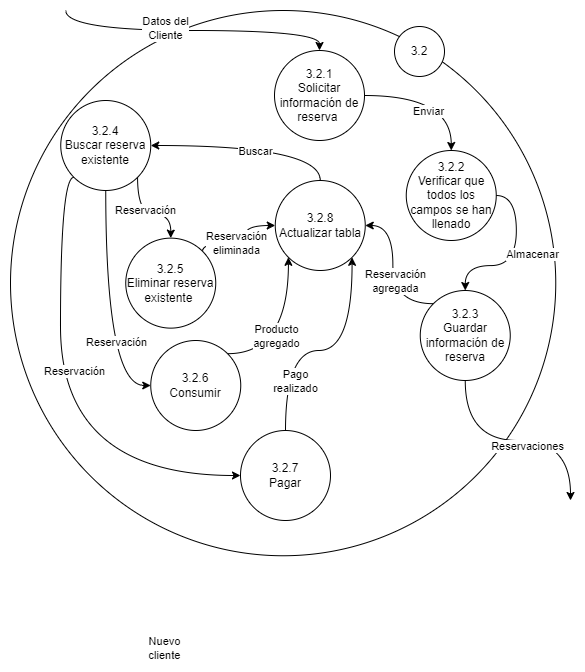

The diagram above was exported from draw.io. Its source (the exported page's mxGraphModel, read from the mxfile embedded in the PNG):
<mxGraphModel dx="1884" dy="1116" grid="1" gridSize="10" guides="1" tooltips="1" connect="1" arrows="1" fold="1" page="1" pageScale="1" pageWidth="827" pageHeight="1169" math="0" shadow="0">
  <root>
    <mxCell id="0" />
    <mxCell id="1" parent="0" />
    <mxCell id="2" value="" style="ellipse;whiteSpace=wrap;html=1;aspect=fixed;" vertex="1" parent="1">
      <mxGeometry x="200" y="4610" width="545.25" height="545.25" as="geometry" />
    </mxCell>
    <mxCell id="3" value="3.2" style="ellipse;whiteSpace=wrap;html=1;aspect=fixed;" vertex="1" parent="1">
      <mxGeometry x="584" y="4626" width="50" height="50" as="geometry" />
    </mxCell>
    <mxCell id="4" style="edgeStyle=orthogonalEdgeStyle;rounded=0;orthogonalLoop=1;jettySize=auto;html=1;exitX=1;exitY=0.5;exitDx=0;exitDy=0;entryX=0.5;entryY=0;entryDx=0;entryDy=0;curved=1;" edge="1" source="10" target="13" parent="1">
      <mxGeometry relative="1" as="geometry" />
    </mxCell>
    <mxCell id="5" value="Enviar" style="edgeLabel;html=1;align=center;verticalAlign=middle;resizable=0;points=[];" vertex="1" connectable="0" parent="4">
      <mxGeometry x="-0.048" y="1" relative="1" as="geometry">
        <mxPoint x="-4" y="16" as="offset" />
      </mxGeometry>
    </mxCell>
    <mxCell id="6" style="edgeStyle=orthogonalEdgeStyle;rounded=0;orthogonalLoop=1;jettySize=auto;html=1;exitX=0.5;exitY=0;exitDx=0;exitDy=0;curved=1;startArrow=classic;startFill=1;endArrow=none;endFill=0;" edge="1" source="10" parent="1">
      <mxGeometry relative="1" as="geometry">
        <mxPoint x="255.25" y="4610" as="targetPoint" />
      </mxGeometry>
    </mxCell>
    <mxCell id="7" value="Datos del&lt;br&gt;Cliente" style="edgeLabel;html=1;align=center;verticalAlign=middle;resizable=0;points=[];" vertex="1" connectable="0" parent="6">
      <mxGeometry x="0.1917" y="-3" relative="1" as="geometry">
        <mxPoint as="offset" />
      </mxGeometry>
    </mxCell>
    <mxCell id="8" style="edgeStyle=orthogonalEdgeStyle;rounded=0;orthogonalLoop=1;jettySize=auto;html=1;exitX=0.5;exitY=0;exitDx=0;exitDy=0;entryX=1;entryY=0.5;entryDx=0;entryDy=0;curved=1;" edge="1" source="36" target="25" parent="1">
      <mxGeometry relative="1" as="geometry" />
    </mxCell>
    <mxCell id="9" value="Buscar" style="edgeLabel;html=1;align=center;verticalAlign=middle;resizable=0;points=[];" vertex="1" connectable="0" parent="8">
      <mxGeometry x="-0.32" relative="1" as="geometry">
        <mxPoint x="-32" y="5" as="offset" />
      </mxGeometry>
    </mxCell>
    <mxCell id="10" value="3.2.1&lt;br&gt;Solicitar información de reserva&amp;nbsp;" style="ellipse;whiteSpace=wrap;html=1;aspect=fixed;" vertex="1" parent="1">
      <mxGeometry x="464" y="4650" width="90" height="90" as="geometry" />
    </mxCell>
    <mxCell id="11" style="edgeStyle=orthogonalEdgeStyle;rounded=0;orthogonalLoop=1;jettySize=auto;html=1;exitX=1;exitY=0.5;exitDx=0;exitDy=0;entryX=0.5;entryY=0;entryDx=0;entryDy=0;curved=1;" edge="1" source="13" target="18" parent="1">
      <mxGeometry relative="1" as="geometry" />
    </mxCell>
    <mxCell id="12" value="Almacenar" style="edgeLabel;html=1;align=center;verticalAlign=middle;resizable=0;points=[];" vertex="1" connectable="0" parent="11">
      <mxGeometry x="-0.0444" y="3" relative="1" as="geometry">
        <mxPoint x="12" y="-2" as="offset" />
      </mxGeometry>
    </mxCell>
    <mxCell id="13" value="3.2.2&lt;br&gt;Verificar que todos los campos se han llenado" style="ellipse;whiteSpace=wrap;html=1;aspect=fixed;" vertex="1" parent="1">
      <mxGeometry x="595.75" y="4750" width="90" height="90" as="geometry" />
    </mxCell>
    <mxCell id="14" style="edgeStyle=orthogonalEdgeStyle;curved=1;rounded=0;orthogonalLoop=1;jettySize=auto;html=1;exitX=0.5;exitY=1;exitDx=0;exitDy=0;" edge="1" source="18" parent="1">
      <mxGeometry relative="1" as="geometry">
        <mxPoint x="760" y="5100" as="targetPoint" />
      </mxGeometry>
    </mxCell>
    <mxCell id="15" value="Reservaciones" style="edgeLabel;html=1;align=center;verticalAlign=middle;resizable=0;points=[];" vertex="1" connectable="0" parent="14">
      <mxGeometry x="-0.1208" y="1" relative="1" as="geometry">
        <mxPoint x="23" y="6" as="offset" />
      </mxGeometry>
    </mxCell>
    <mxCell id="16" style="edgeStyle=orthogonalEdgeStyle;curved=1;rounded=0;orthogonalLoop=1;jettySize=auto;html=1;exitX=0;exitY=0;exitDx=0;exitDy=0;entryX=1;entryY=0.5;entryDx=0;entryDy=0;" edge="1" source="18" target="36" parent="1">
      <mxGeometry relative="1" as="geometry" />
    </mxCell>
    <mxCell id="17" value="Reservación&lt;br&gt;agregada" style="edgeLabel;html=1;align=center;verticalAlign=middle;resizable=0;points=[];" vertex="1" connectable="0" parent="16">
      <mxGeometry x="-0.1219" y="-2" relative="1" as="geometry">
        <mxPoint as="offset" />
      </mxGeometry>
    </mxCell>
    <mxCell id="18" value="3.2.3&lt;br&gt;Guardar información de reserva" style="ellipse;whiteSpace=wrap;html=1;aspect=fixed;" vertex="1" parent="1">
      <mxGeometry x="609.75" y="4890" width="90" height="90" as="geometry" />
    </mxCell>
    <mxCell id="19" value="" style="edgeStyle=orthogonalEdgeStyle;rounded=0;orthogonalLoop=1;jettySize=auto;html=1;curved=1;exitX=1;exitY=1;exitDx=0;exitDy=0;" edge="1" source="25" target="28" parent="1">
      <mxGeometry relative="1" as="geometry" />
    </mxCell>
    <mxCell id="20" value="Reservación" style="edgeLabel;html=1;align=center;verticalAlign=middle;resizable=0;points=[];" vertex="1" connectable="0" parent="19">
      <mxGeometry x="-0.0773" y="-2" relative="1" as="geometry">
        <mxPoint y="-7" as="offset" />
      </mxGeometry>
    </mxCell>
    <mxCell id="21" style="edgeStyle=orthogonalEdgeStyle;curved=1;rounded=0;orthogonalLoop=1;jettySize=auto;html=1;exitX=0.5;exitY=1;exitDx=0;exitDy=0;entryX=0;entryY=0.5;entryDx=0;entryDy=0;" edge="1" source="25" target="32" parent="1">
      <mxGeometry relative="1" as="geometry" />
    </mxCell>
    <mxCell id="22" value="Reservación" style="edgeLabel;html=1;align=center;verticalAlign=middle;resizable=0;points=[];" vertex="1" connectable="0" parent="21">
      <mxGeometry x="0.0263" y="20" relative="1" as="geometry">
        <mxPoint x="-10" y="27" as="offset" />
      </mxGeometry>
    </mxCell>
    <mxCell id="23" style="edgeStyle=orthogonalEdgeStyle;curved=1;rounded=0;orthogonalLoop=1;jettySize=auto;html=1;exitX=0;exitY=1;exitDx=0;exitDy=0;entryX=0;entryY=0.5;entryDx=0;entryDy=0;" edge="1" source="25" target="33" parent="1">
      <mxGeometry relative="1" as="geometry">
        <Array as="points">
          <mxPoint x="250" y="4777" />
          <mxPoint x="250" y="5075" />
        </Array>
      </mxGeometry>
    </mxCell>
    <mxCell id="24" value="Reservación" style="edgeLabel;html=1;align=center;verticalAlign=middle;resizable=0;points=[];" vertex="1" connectable="0" parent="23">
      <mxGeometry x="-0.1597" y="13" relative="1" as="geometry">
        <mxPoint as="offset" />
      </mxGeometry>
    </mxCell>
    <mxCell id="25" value="3.2.4&lt;br&gt;Buscar reserva existente" style="ellipse;whiteSpace=wrap;html=1;aspect=fixed;" vertex="1" parent="1">
      <mxGeometry x="250.25" y="4700" width="90" height="90" as="geometry" />
    </mxCell>
    <mxCell id="26" style="edgeStyle=orthogonalEdgeStyle;rounded=0;orthogonalLoop=1;jettySize=auto;html=1;exitX=1;exitY=0;exitDx=0;exitDy=0;entryX=0;entryY=0.5;entryDx=0;entryDy=0;curved=1;" edge="1" source="28" target="36" parent="1">
      <mxGeometry relative="1" as="geometry">
        <Array as="points">
          <mxPoint x="392" y="4843" />
          <mxPoint x="435" y="4843" />
          <mxPoint x="435" y="4825" />
        </Array>
      </mxGeometry>
    </mxCell>
    <mxCell id="27" value="Reservación&lt;br&gt;eliminada" style="edgeLabel;html=1;align=center;verticalAlign=middle;resizable=0;points=[];" vertex="1" connectable="0" parent="26">
      <mxGeometry x="-0.1031" y="-3" relative="1" as="geometry">
        <mxPoint x="-3" y="-4" as="offset" />
      </mxGeometry>
    </mxCell>
    <mxCell id="28" value="3.2.5&lt;br&gt;Eliminar reserva existente&amp;nbsp;" style="ellipse;whiteSpace=wrap;html=1;aspect=fixed;" vertex="1" parent="1">
      <mxGeometry x="315.25" y="4837.63" width="90" height="90" as="geometry" />
    </mxCell>
    <mxCell id="29" value="Nuevo&lt;br&gt;cliente" style="edgeLabel;html=1;align=center;verticalAlign=middle;resizable=0;points=[];" vertex="1" connectable="0" parent="1">
      <mxGeometry x="353.45486828251796" y="5247" as="geometry" />
    </mxCell>
    <mxCell id="30" style="edgeStyle=orthogonalEdgeStyle;curved=1;rounded=0;orthogonalLoop=1;jettySize=auto;html=1;exitX=1;exitY=0;exitDx=0;exitDy=0;entryX=0;entryY=1;entryDx=0;entryDy=0;" edge="1" source="32" target="36" parent="1">
      <mxGeometry relative="1" as="geometry" />
    </mxCell>
    <mxCell id="31" value="Producto &lt;br&gt;agregado" style="edgeLabel;html=1;align=center;verticalAlign=middle;resizable=0;points=[];" vertex="1" connectable="0" parent="30">
      <mxGeometry x="-0.4248" y="-6" relative="1" as="geometry">
        <mxPoint x="3" y="-24" as="offset" />
      </mxGeometry>
    </mxCell>
    <mxCell id="32" value="3.2.6&lt;br&gt;Consumir" style="ellipse;whiteSpace=wrap;html=1;aspect=fixed;" vertex="1" parent="1">
      <mxGeometry x="340.25" y="4940" width="90" height="90" as="geometry" />
    </mxCell>
    <mxCell id="33" value="3.2.7&lt;br&gt;Pagar" style="ellipse;whiteSpace=wrap;html=1;aspect=fixed;" vertex="1" parent="1">
      <mxGeometry x="430" y="5030" width="90" height="90" as="geometry" />
    </mxCell>
    <mxCell id="34" value="" style="edgeStyle=orthogonalEdgeStyle;curved=1;rounded=0;orthogonalLoop=1;jettySize=auto;html=1;exitX=0.5;exitY=0;exitDx=0;exitDy=0;entryX=1;entryY=1;entryDx=0;entryDy=0;" edge="1" source="33" target="36" parent="1">
      <mxGeometry relative="1" as="geometry">
        <mxPoint x="509" y="5000" as="sourcePoint" />
        <mxPoint x="541" y="4727" as="targetPoint" />
      </mxGeometry>
    </mxCell>
    <mxCell id="35" value="Pago&lt;br&gt;realizado" style="edgeLabel;html=1;align=center;verticalAlign=middle;resizable=0;points=[];" vertex="1" connectable="0" parent="34">
      <mxGeometry x="-0.485" y="1" relative="1" as="geometry">
        <mxPoint x="10" y="12" as="offset" />
      </mxGeometry>
    </mxCell>
    <mxCell id="36" value="3.2.8&lt;br&gt;Actualizar tabla" style="ellipse;whiteSpace=wrap;html=1;aspect=fixed;" vertex="1" parent="1">
      <mxGeometry x="464.75" y="4780" width="90" height="90" as="geometry" />
    </mxCell>
  </root>
</mxGraphModel>